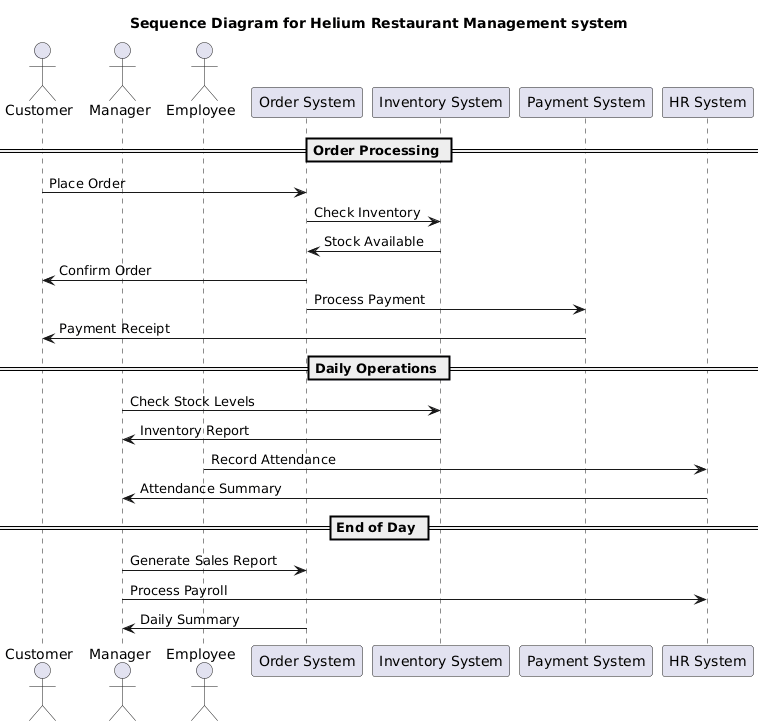

The diagram above was rendered by PlantUML. Its source (embedded in the PNG):
@startuml
title Sequence Diagram for Helium Restaurant Management system

actor Customer
actor Manager
actor Employee
participant "Order System" as OS
participant "Inventory System" as IS
participant "Payment System" as PS
participant "HR System" as HR

== Order Processing ==
Customer -> OS: Place Order
OS -> IS: Check Inventory
IS -> OS: Stock Available
OS -> Customer: Confirm Order
OS -> PS: Process Payment
PS -> Customer: Payment Receipt

== Daily Operations ==
Manager -> IS: Check Stock Levels
IS -> Manager: Inventory Report
Employee -> HR: Record Attendance
HR -> Manager: Attendance Summary

== End of Day ==
Manager -> OS: Generate Sales Report
Manager -> HR: Process Payroll
OS -> Manager: Daily Summary
@enduml